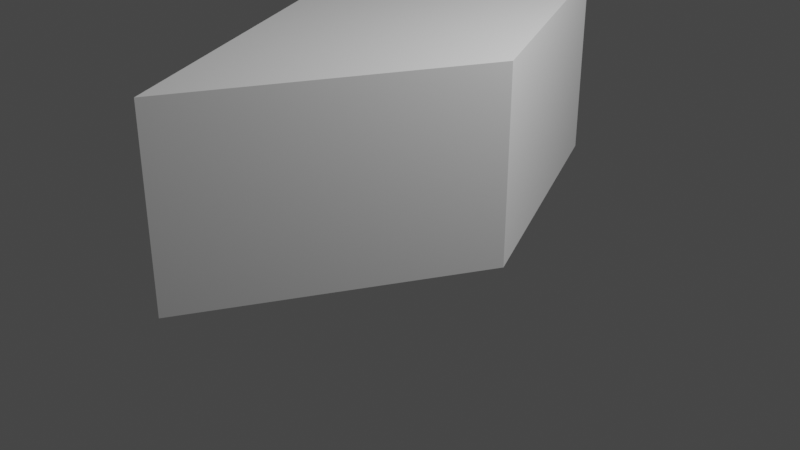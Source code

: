 # Source: 6_transform.blend  (saved by Blender 2.81.16; exported with 4.5.12 LTS)
import bpy
from mathutils import Matrix  # noqa: F401  (used for matrix-valued properties, if any)

bpy.ops.wm.read_factory_settings(use_empty=True)
scene = bpy.context.scene
scene.name = 'Scene'

# ---- collections
col_collection = bpy.data.collections.new('Collection'); scene.collection.children.link(col_collection)

# ---- world
world_world = bpy.data.worlds.new('World'); scene.world = world_world
world_world.use_nodes = True; world_world.node_tree.nodes.clear()
_N = world_world.node_tree.nodes; _L = world_world.node_tree.links
n0 = _N.new('ShaderNodeOutputWorld'); n0.name = 'World Output'; n0.location = (300, 300)
n1 = _N.new('ShaderNodeBackground'); n1.name = 'Background'; n1.location = (10, 300)
n1.inputs[0].default_value = (0.05088, 0.05088, 0.05088, 1.0)
_L.new(n1.outputs[0], n0.inputs[0])
n0.is_active_output = True
world_world.color = (0.05088, 0.05088, 0.05088)
world_world.use_sun_shadow = False
world_world.sun_shadow_jitter_overblur = 0.0

# ---- cameras
cam_camera = bpy.data.cameras.new('Camera')
cam_camera.clip_end = 100.0
cam_camera.ortho_scale = 7.314

# ---- lights
light_light = bpy.data.lights.new('Light', 'POINT')
light_light.transmission_factor = 0.0
light_light.energy = 1000.0
light_light.shadow_soft_size = 0.1
light_light.shadow_maximum_resolution = 0.006
light_light.use_absolute_resolution = True

# ---- meshes
me_cube_001 = bpy.data.meshes.new('Cube.001')
me_cube_001.from_pydata([(0.0, -1.414, -1.0), (0.0, -1.414, 1.0), (-1.414, 0.0, -1.0), (-1.414, 0.0, 1.0), (1.414, 0.0, -1.0), (1.414, 0.0, 1.0), (0.0, 1.414, -1.0), (0.0, 1.414, 1.0)], [], [(0, 1, 3, 2), (2, 3, 7, 6), (6, 7, 5, 4), (4, 5, 1, 0), (2, 6, 4, 0), (7, 3, 1, 5)])
_uv = me_cube_001.uv_layers.new(name='UVMap')
_uv.uv.foreach_set('vector', [0.375, 0.0, 0.625, 0.0, 0.625, 0.25, 0.375, 0.25, 0.375, 0.25, 0.625, 0.25, 0.625, 0.5, 0.375, 0.5, 0.375, 0.5, 0.625, 0.5, 0.625, 0.75, 0.375, 0.75, 0.375, 0.75, 0.625, 0.75, 0.625, 1.0, 0.375, 1.0, 0.125, 0.5, 0.375, 0.5, 0.375, 0.75, 0.125, 0.75, 0.625, 0.5, 0.875, 0.5, 0.875, 0.75, 0.625, 0.75])
me_cube_001.use_remesh_fix_poles = True
me_cube_001.use_remesh_preserve_attributes = False
me_cube_001.use_mirror_vertex_groups = False
me_cube_001.update()

# ---- objects
ob_light = bpy.data.objects.new('Light', light_light)
ob_camera = bpy.data.objects.new('Camera', cam_camera)
ob_cube = bpy.data.objects.new('Cube', me_cube_001)

# ---- transforms, parenting, visibility, modifiers, constraints
ob_light.location = (4.076, 1.005, 5.904)
ob_light.rotation_euler = (0.6503, 0.05522, 1.866)
ob_light.lock_rotations_4d = False
ob_light.empty_display_type = 'ARROWS'
ob_light.color = (0.0, 0.0, 0.0, 0.0)
ob_light.lineart.crease_threshold = 0.0
ob_camera.location = (7.359, -6.926, 4.958)
ob_camera.rotation_euler = (1.109, 0.0, 0.8149)
ob_camera.lock_rotations_4d = False
ob_camera.empty_display_type = 'ARROWS'
ob_camera.color = (0.0, 0.0, 0.0, 0.0)
ob_camera.display_type = 'WIRE'
ob_camera.lineart.crease_threshold = 0.0
ob_cube.location = (0.0, 0.0, 1.0)
ob_cube.scale = (1.0, 2.0, 1.0)
ob_cube.lineart.crease_threshold = 0.0

# ---- collection membership
col_collection.objects.link(ob_light)
col_collection.objects.link(ob_camera)
col_collection.objects.link(ob_cube)

# ---- scene / render settings (as saved in the file)
scene.camera = ob_camera
scene.frame_start = 1; scene.frame_end = 250; scene.frame_set(1)
scene.render.engine = 'BLENDER_EEVEE_NEXT'
scene.cycles.use_denoising = False
scene.cycles.samples = 128
scene.cycles.sampling_pattern = 'TABULATED_SOBOL'
scene.cycles.use_adaptive_sampling = False
scene.cycles.use_light_tree = False
scene.view_settings.view_transform = 'Filmic'
bpy.context.view_layer.update()
